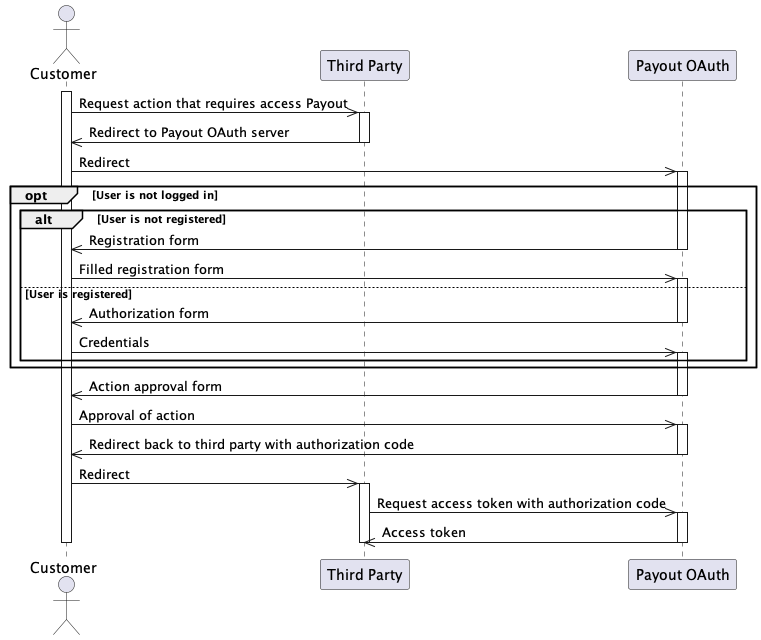

The diagram above was rendered by PlantUML. Its source (embedded in the PNG):
@startuml Authorization code flow
actor Customer as P
participant "Third Party" as T
participant "Payout OAuth" as O
activate P
P ->> T: Request action that requires access Payout
activate T
T ->> P: Redirect to Payout OAuth server
deactivate T
P ->> O: Redirect
activate O
opt User is not logged in
  alt User is not registered
    O ->> P: Registration form
    deactivate O
    P ->> O: Filled registration form
    activate O
  else User is registered
    O ->> P: Authorization form
    deactivate O
    P ->> O: Credentials
    activate O
  end
end
O ->> P: Action approval form
deactivate O
P ->> O: Approval of action
activate O
O ->> P: Redirect back to third party with authorization code
deactivate O
P ->> T: Redirect
activate T
T ->> O: Request access token with authorization code
activate O
O ->> T: Access token
deactivate T
deactivate O
deactivate P
@enduml